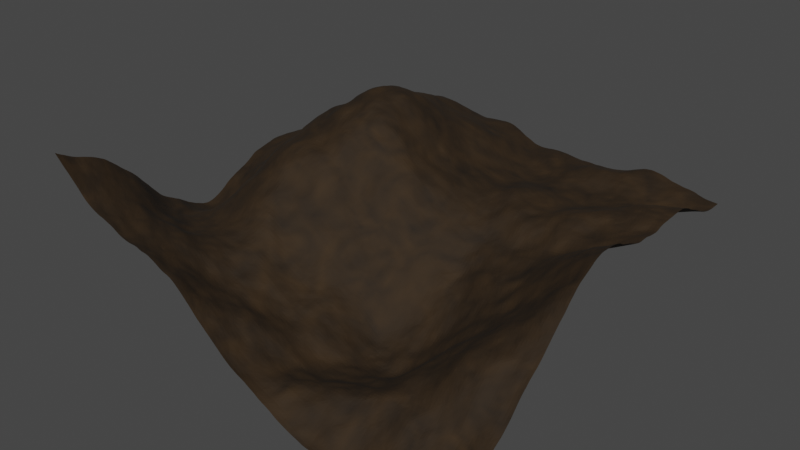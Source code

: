 # Source: terrain.blend  (saved by Blender 3.4.6; exported with 4.5.12 LTS)
import bpy
from mathutils import Matrix  # noqa: F401  (used for matrix-valued properties, if any)

bpy.ops.wm.read_factory_settings(use_empty=True)
scene = bpy.context.scene
scene.name = 'Scene'

# ---- collections
col_collection = bpy.data.collections.new('Collection'); scene.collection.children.link(col_collection)

# ---- materials (node trees are filled in below, after node groups)
mat_dirtmat = bpy.data.materials.new('DirtMat')
mat_dirtmat.use_backface_culling = True
mat_dirtmat.use_transparent_shadow = False

# ---- node groups
ng_geometry_nodes = bpy.data.node_groups.new('Geometry Nodes', 'GeometryNodeTree')
_s = ng_geometry_nodes.interface.new_socket(name='Geometry', in_out='OUTPUT', socket_type='NodeSocketGeometry')
_s = ng_geometry_nodes.interface.new_socket(name='Seed', in_out='INPUT', socket_type='NodeSocketInt')
_s = ng_geometry_nodes.interface.new_socket(name='ChunkSize', in_out='INPUT', socket_type='NodeSocketFloat')
_s.default_value = 200.0
_s.min_value = 200.0
_s.max_value = 200.0
_s = ng_geometry_nodes.interface.new_socket(name='GridX', in_out='INPUT', socket_type='NodeSocketInt')
_s.min_value = -1000
_s.max_value = 1000
_s = ng_geometry_nodes.interface.new_socket(name='GridY', in_out='INPUT', socket_type='NodeSocketInt')
_s.min_value = -1000
_s.max_value = 1000
_s = ng_geometry_nodes.interface.new_socket(name='Detail', in_out='INPUT', socket_type='NodeSocketInt')
_s.default_value = 30
_s.min_value = 10
_s.max_value = 200
ng_geometry_nodes.is_modifier = True
_N = ng_geometry_nodes.nodes; _L = ng_geometry_nodes.links
n0 = _N.new('GeometryNodeStoreNamedAttribute'); n0.name = 'Store Named Attribute.001'; n0.location = (417, -38)
n0.data_type = 'FLOAT_VECTOR'
n0.domain = 'CORNER'
n0.inputs[2].default_value = 'uv_map'
n1 = _N.new('NodeFrame'); n1.name = 'Frame.003'; n1.location = (146, 37)
n1.label = 'Noise'
n1.width = 1057
n2 = _N.new('NodeFrame'); n2.name = 'Frame'; n2.location = (-1163, 10)
n2.label = 'Gen Surface'
n2.width = 562
n3 = _N.new('NodeFrame'); n3.name = 'Frame.001'; n3.location = (-566, 22)
n3.label = 'World Pos Offset'
n3.width = 614
n4 = _N.new('NodeFrame'); n4.name = 'Frame.002'; n4.location = (2015, 66)
n4.label = 'Re-orient to origin after world position offset'
n4.width = 579
n5 = _N.new('NodeFrame'); n5.name = 'Frame.004'; n5.location = (1430, 56)
n5.label = 'Material'
n5.width = 559
n6 = _N.new('GeometryNodeSetPosition'); n6.name = 'Set Position'; n6.location = (887, -30)
n7 = _N.new('ShaderNodeVectorMath'); n7.name = 'Vector Math.001'; n7.location = (881, -191)
n8 = _N.new('ShaderNodeCombineXYZ'); n8.name = 'Combine XYZ'; n8.location = (429, -195)
n9 = _N.new('ShaderNodeValue'); n9.name = 'Value'; n9.location = (234, -264)
n9.outputs[0].default_value = 300.0
n10 = _N.new('GeometryNodeInputPosition'); n10.name = 'Position'; n10.location = (30, -416)
n11 = _N.new('NodeGroupInput'); n11.name = 'Group Input.002'; n11.location = (35, -482)
n12 = _N.new('ShaderNodeTexNoise'); n12.name = 'Noise Texture'; n12.location = (238, -369)
n12.noise_dimensions = '4D'
n12.inputs[2].default_value = 0.005
n12.inputs[3].default_value = 15.0
n12.inputs[4].default_value = 0.35
n12.inputs[8].default_value = 0.25
n13 = _N.new('ShaderNodeMath'); n13.name = 'Math'; n13.location = (438, -423)
n13.operation = 'MULTIPLY'
n13.inputs[1].default_value = -0.5
n14 = _N.new('ShaderNodeCombineXYZ'); n14.name = 'Combine XYZ.001'; n14.location = (659, -426)
n15 = _N.new('ShaderNodeVectorMath'); n15.name = 'Vector Math'; n15.location = (654, -199)
n15.operation = 'SCALE'
n16 = _N.new('GeometryNodeMeshCube'); n16.name = 'Cube'; n16.location = (392, -38)
n16.inputs[3].default_value = 1
n17 = _N.new('ShaderNodeCombineXYZ'); n17.name = 'Combine XYZ.003'; n17.location = (215, -30)
n17.inputs[2].default_value = 10.0
n18 = _N.new('NodeGroupInput'); n18.name = 'Group Input.003'; n18.location = (30, -64)
n19 = _N.new('NodeGroupInput'); n19.name = 'Group Input.004'; n19.location = (212, -160)
n20 = _N.new('GeometryNodeSetPosition'); n20.name = 'Set Position.001'; n20.location = (444, -30)
n21 = _N.new('ShaderNodeCombineXYZ'); n21.name = 'Combine XYZ.002'; n21.location = (264, -240)
n22 = _N.new('ShaderNodeVectorMath'); n22.name = 'Vector Math.002'; n22.location = (440, -185)
n22.operation = 'SCALE'
n23 = _N.new('NodeGroupInput'); n23.name = 'Group Input'; n23.location = (30, -266)
n24 = _N.new('ShaderNodeMath'); n24.name = 'Math.001'; n24.location = (259, -350)
n24.operation = 'MULTIPLY'
n24.inputs[1].default_value = -1.0
n25 = _N.new('NodeGroupInput'); n25.name = 'Group Input.001'; n25.location = (440, -327)
n26 = _N.new('GeometryNodeTriangulate'); n26.name = 'Triangulate'; n26.location = (1254, 20)
n27 = _N.new('NodeReroute'); n27.name = 'Reroute'; n27.location = (614, -404)
n27.width = 16
n27.socket_idname = 'NodeSocketFloat'
n28 = _N.new('NodeGroupOutput'); n28.name = 'Group Output'; n28.location = (2705, 36)
n29 = _N.new('NodeGroupInput'); n29.name = 'Group Input.006'; n29.location = (407, -495)
n30 = _N.new('ShaderNodeVectorMath'); n30.name = 'Vector Math.003'; n30.location = (407, -353)
n30.operation = 'SCALE'
n31 = _N.new('ShaderNodeCombineXYZ'); n31.name = 'Combine XYZ.004'; n31.location = (231, -408)
n32 = _N.new('ShaderNodeVectorMath'); n32.name = 'Vector Math.004'; n32.location = (409, -208)
n32.operation = 'SCALE'
n32.inputs[3].default_value = -1.0
n33 = _N.new('GeometryNodeSetPosition'); n33.name = 'Set Position.002'; n33.location = (400, -30)
n34 = _N.new('ShaderNodeMath'); n34.name = 'Math.002'; n34.location = (231, -517)
n34.operation = 'MULTIPLY'
n34.inputs[1].default_value = -1.0
n35 = _N.new('NodeGroupInput'); n35.name = 'Group Input.005'; n35.location = (30, -433)
n36 = _N.new('NodeGroupInput'); n36.name = 'Group Input.007'; n36.location = (30, -387)
n37 = _N.new('GeometryNodeInputPosition'); n37.name = 'Position.001'; n37.location = (30, -321)
n38 = _N.new('ShaderNodeTexNoise'); n38.name = 'Noise Texture.001'; n38.location = (203, -243)
n38.noise_dimensions = '4D'
n38.inputs[2].default_value = 0.05
n38.inputs[3].default_value = 15.0
n38.inputs[8].default_value = 2.0
n39 = _N.new('GeometryNodeSetMaterial'); n39.name = 'Set Material'; n39.location = (383, -30)
n39.inputs[2].default_value = mat_dirtmat
n40 = _N.new('GeometryNodeStoreNamedAttribute'); n40.name = 'Store Named Attribute'; n40.location = (206, -50)
n40.data_type = 'FLOAT_COLOR'
n40.inputs[2].default_value = 'GroundColor'
n41 = _N.new('ShaderNodeMix'); n41.name = 'Mix'; n41.location = (389, -249)
n41.data_type = 'RGBA'
n41.blend_type = 'MULTIPLY'
n41.clamp_result = True
n41.inputs[0].default_value = 1.0
n41.inputs[7].default_value = (0.04325, 0.02217, 0.005715, 1.0)
n0.parent = n2
n6.parent = n1
n7.parent = n1
n8.parent = n1
n9.parent = n1
n10.parent = n1
n11.parent = n1
n12.parent = n1
n13.parent = n1
n14.parent = n1
n15.parent = n1
n16.parent = n2
n17.parent = n2
n18.parent = n2
n19.parent = n2
n20.parent = n3
n21.parent = n3
n22.parent = n3
n23.parent = n3
n24.parent = n3
n25.parent = n3
n27.parent = n1
n29.parent = n4
n30.parent = n4
n31.parent = n4
n32.parent = n4
n33.parent = n4
n34.parent = n4
n35.parent = n4
n36.parent = n5
n37.parent = n5
n38.parent = n5
n39.parent = n5
n40.parent = n5
n41.parent = n5
_L.new(n27.outputs[0], n15.inputs[3])
_L.new(n9.outputs[0], n8.inputs[2])
_L.new(n8.outputs[0], n15.inputs[0])
_L.new(n9.outputs[0], n13.inputs[0])
_L.new(n13.outputs[0], n14.inputs[2])
_L.new(n15.outputs[0], n7.inputs[0])
_L.new(n14.outputs[0], n7.inputs[1])
_L.new(n7.outputs[0], n6.inputs[3])
_L.new(n10.outputs[0], n12.inputs[0])
_L.new(n0.outputs[0], n20.inputs[0])
_L.new(n23.outputs[2], n21.inputs[0])
_L.new(n21.outputs[0], n22.inputs[0])
_L.new(n25.outputs[1], n22.inputs[3])
_L.new(n22.outputs[0], n20.inputs[3])
_L.new(n11.outputs[0], n12.inputs[1])
_L.new(n19.outputs[4], n16.inputs[1])
_L.new(n19.outputs[4], n16.inputs[2])
_L.new(n17.outputs[0], n16.inputs[0])
_L.new(n18.outputs[1], n17.inputs[0])
_L.new(n18.outputs[1], n17.inputs[1])
_L.new(n35.outputs[2], n31.inputs[0])
_L.new(n31.outputs[0], n30.inputs[0])
_L.new(n29.outputs[1], n30.inputs[3])
_L.new(n33.outputs[0], n28.inputs[0])
_L.new(n30.outputs[0], n32.inputs[0])
_L.new(n32.outputs[0], n33.inputs[3])
_L.new(n23.outputs[3], n24.inputs[0])
_L.new(n24.outputs[0], n21.inputs[1])
_L.new(n35.outputs[3], n34.inputs[0])
_L.new(n34.outputs[0], n31.inputs[1])
_L.new(n40.outputs[0], n39.inputs[0])
_L.new(n37.outputs[0], n38.inputs[0])
_L.new(n36.outputs[0], n38.inputs[1])
_L.new(n26.outputs[0], n40.inputs[0])
_L.new(n39.outputs[0], n33.inputs[0])
_L.new(n6.outputs[0], n26.inputs[0])
_L.new(n20.outputs[0], n6.inputs[0])
_L.new(n12.outputs[0], n27.inputs[0])
_L.new(n41.outputs[2], n40.inputs[3])
_L.new(n38.outputs[0], n41.inputs[6])
_L.new(n16.outputs[0], n0.inputs[0])
_L.new(n16.outputs[1], n0.inputs[3])
n28.is_active_output = True

# ---- material node trees
mat_dirtmat.use_nodes = True; mat_dirtmat.node_tree.nodes.clear()
_N = mat_dirtmat.node_tree.nodes; _L = mat_dirtmat.node_tree.links
n0 = _N.new('ShaderNodeBsdfPrincipled'); n0.name = 'Principled BSDF'; n0.location = (10, 300)
n0.distribution = 'GGX'
n0.subsurface_method = 'RANDOM_WALK_SKIN'
n0.inputs[2].default_value = 0.8318
n0.inputs[3].default_value = 1.45
n0.inputs[27].default_value = (0.0, 0.0, 0.0, 1.0)
n0.inputs[28].default_value = 1.0
n1 = _N.new('ShaderNodeOutputMaterial'); n1.name = 'Material Output'; n1.location = (300, 300)
n2 = _N.new('ShaderNodeAttribute'); n2.name = 'Attribute.001'; n2.location = (-219, 219)
n2.attribute_name = 'GroundColor'
n3 = _N.new('ShaderNodeMix'); n3.name = 'Mix'; n3.location = (-160, 180)
n3.data_type = 'RGBA'
n3.inputs[0].default_value = 0.1818
n3.inputs[6].default_value = (1.0, 1.0, 1.0, 1.0)
_L.new(n0.outputs[0], n1.inputs[0])
_L.new(n2.outputs[0], n0.inputs[0])
_L.new(n2.outputs[0], n3.inputs[7])
_L.new(n3.outputs[2], n0.inputs[14])
n1.is_active_output = True

# ---- world
world_world = bpy.data.worlds.new('World'); scene.world = world_world
world_world.use_nodes = True; world_world.node_tree.nodes.clear()
_N = world_world.node_tree.nodes; _L = world_world.node_tree.links
n0 = _N.new('ShaderNodeOutputWorld'); n0.name = 'World Output'; n0.location = (300, 300)
n1 = _N.new('ShaderNodeBackground'); n1.name = 'Background'; n1.location = (10, 300)
n1.inputs[0].default_value = (0.05088, 0.05088, 0.05088, 1.0)
_L.new(n1.outputs[0], n0.inputs[0])
n0.is_active_output = True
world_world.color = (0.05088, 0.05088, 0.05088)
world_world.use_sun_shadow = False
world_world.sun_shadow_jitter_overblur = 0.0

# ---- meshes
me_cube = bpy.data.meshes.new('Cube')
me_cube.from_pydata([(1.0, 1.0, 1.0), (1.0, 1.0, -1.0), (1.0, -1.0, 1.0), (1.0, -1.0, -1.0), (-1.0, 1.0, 1.0), (-1.0, 1.0, -1.0), (-1.0, -1.0, 1.0), (-1.0, -1.0, -1.0)], [], [(0, 4, 6, 2), (3, 2, 6, 7), (7, 6, 4, 5), (5, 1, 3, 7), (1, 0, 2, 3), (5, 4, 0, 1)])
_uv = me_cube.uv_layers.new(name='UVMap')
_uv.uv.foreach_set('vector', [0.625, 0.5, 0.875, 0.5, 0.875, 0.75, 0.625, 0.75, 0.375, 0.75, 0.625, 0.75, 0.625, 1.0, 0.375, 1.0, 0.375, 0.0, 0.625, 0.0, 0.625, 0.25, 0.375, 0.25, 0.125, 0.5, 0.375, 0.5, 0.375, 0.75, 0.125, 0.75, 0.375, 0.5, 0.625, 0.5, 0.625, 0.75, 0.375, 0.75, 0.375, 0.25, 0.625, 0.25, 0.625, 0.5, 0.375, 0.5])
me_cube.materials.append(mat_dirtmat)
me_cube.use_mirror_vertex_groups = False
me_cube.update()

# ---- objects
ob_cube = bpy.data.objects.new('Cube', me_cube)

# ---- transforms, parenting, visibility, modifiers, constraints
ob_cube.location = (0.0, 0.0, 0.0)
ob_cube.lock_rotations_4d = False
ob_cube.empty_display_type = 'ARROWS'
ob_cube.lineart.crease_threshold = 0.0
_m = ob_cube.modifiers.new('GeometryNodes', 'NODES')
_m.node_group = ng_geometry_nodes
_gi = [s.identifier for s in ng_geometry_nodes.interface.items_tree if s.item_type == 'SOCKET' and s.in_out == 'INPUT']
_m[_gi[2]] = 1  # GridX
_m[_gi[3]] = -1  # GridY
_m[_gi[4]] = 150  # Detail

# ---- collection membership
col_collection.objects.link(ob_cube)

# ---- scene / render settings (as saved in the file)
scene.frame_start = 1; scene.frame_end = 250; scene.frame_set(1)
scene.render.engine = 'BLENDER_EEVEE_NEXT'
scene.cycles.sampling_pattern = 'TABULATED_SOBOL'
scene.cycles.use_light_tree = False
scene.view_settings.view_transform = 'Filmic'
bpy.context.view_layer.update()

# ---- added for rendering (the .blend has no active camera and no usable light): camera, sun
cam_auto = bpy.data.cameras.new('AutoCamera')
cam_auto.lens = 50.0
cam_auto.sensor_width = 36.0
cam_auto.clip_end = 4827.02
ob_auto_camera = bpy.data.objects.new('AutoCamera', cam_auto)
scene.collection.objects.link(ob_auto_camera)
ob_auto_camera.location = (275.045, -330.054, 220.917)
ob_auto_camera.rotation_euler = (1.09748, -7.21219e-08, 0.694738)
scene.camera = ob_auto_camera
light_auto_sun = bpy.data.lights.new('AutoSun', 'SUN')
light_auto_sun.energy = 3.0
light_auto_sun.angle = 0.0523599
ob_auto_sun = bpy.data.objects.new('AutoSun', light_auto_sun)
scene.collection.objects.link(ob_auto_sun)
ob_auto_sun.rotation_euler = (0.872665, 0.174533, 0.523599)
bpy.context.view_layer.update()
